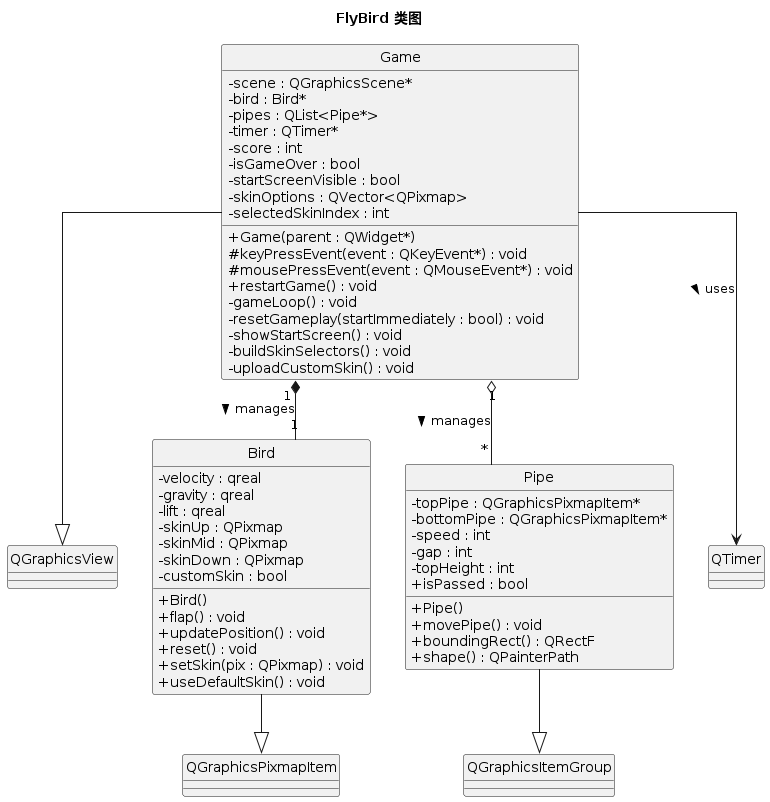

The diagram above was rendered by PlantUML. Its source (embedded in the PNG):
@startuml
' 设置样式：隐藏类名前的圆形图标
hide circle
' 设置属性/方法的可见性图标为文字 (即显示 -/+)
skinparam classAttributeIconSize 0
skinparam linetype ortho

' 标题
title FlyBird 类图

' --------------------------
' 类定义
' --------------------------

class "QGraphicsView" as QView {
}

class "QGraphicsPixmapItem" as QPixItem {
}

class "QGraphicsItemGroup" as QGroup {
}

class Bird {
    - velocity : qreal
    - gravity : qreal
    - lift : qreal
    - skinUp : QPixmap
    - skinMid : QPixmap
    - skinDown : QPixmap
    - customSkin : bool
    + Bird()
    + flap() : void
    + updatePosition() : void
    + reset() : void
    + setSkin(pix : QPixmap) : void
    + useDefaultSkin() : void
}

class Pipe {
    - topPipe : QGraphicsPixmapItem*
    - bottomPipe : QGraphicsPixmapItem*
    - speed : int
    - gap : int
    - topHeight : int
    + isPassed : bool
    + Pipe()
    + movePipe() : void
    + boundingRect() : QRectF
    + shape() : QPainterPath
}

class Game {
    - scene : QGraphicsScene*
    - bird : Bird*
    - pipes : QList<Pipe*>
    - timer : QTimer*
    - score : int
    - isGameOver : bool
    - startScreenVisible : bool
    - skinOptions : QVector<QPixmap>
    - selectedSkinIndex : int
    + Game(parent : QWidget*)
    # keyPressEvent(event : QKeyEvent*) : void
    # mousePressEvent(event : QMouseEvent*) : void
    + restartGame() : void
    - gameLoop() : void
    - resetGameplay(startImmediately : bool) : void
    - showStartScreen() : void
    - buildSkinSelectors() : void
    - uploadCustomSkin() : void
}

' --------------------------
' 关系定义
' --------------------------

' 继承关系
Bird --|> QPixItem
Pipe --|> QGroup
Game --|> QView

' 聚合关系 (Game 拥有 Bird 和 Pipe)
Game "1" *-- "1" Bird : manages >
Game "1" o-- "*" Pipe : manages >

' 关联关系 (Game 使用 QTimer)
class QTimer
Game --> QTimer : uses >

@enduml